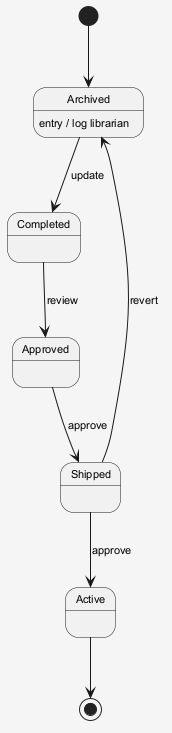

The diagram above was rendered by PlantUML. Its source (embedded in the PNG):
@startuml
skinparam shadowing false
skinparam backgroundColor #F5F5F5
skinparam defaultFontSize 11
[*] --> Archived
Archived --> Completed : update
Archived : entry / log librarian
Completed --> Approved : review
Approved --> Shipped : approve
Shipped --> Active : approve
Shipped --> Archived : revert
Active --> [*]
@enduml